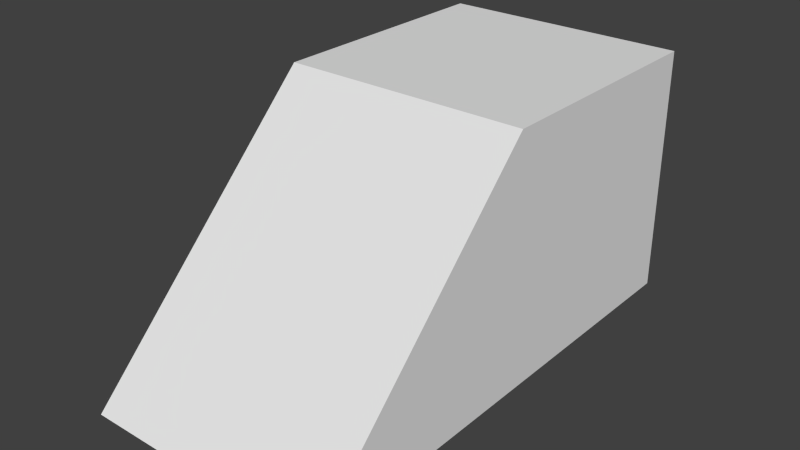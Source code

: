 # Source: test_ramp.blend  (saved by Blender 2.75.0; exported with 4.5.12 LTS)
import bpy
from mathutils import Matrix  # noqa: F401  (used for matrix-valued properties, if any)

bpy.ops.wm.read_factory_settings(use_empty=True)
scene = bpy.context.scene
scene.name = 'Scene'

# ---- collections
col_collection_1 = bpy.data.collections.new('Collection 1'); scene.collection.children.link(col_collection_1)

# ---- materials (node trees are filled in below, after node groups)
mat_material = bpy.data.materials.new('Material')
mat_material.alpha_threshold = 0.0
mat_material.use_transparent_shadow = False
mat_material.roughness = 0.5
mat_material.line_color = (0.0, 0.0, 0.0, 1.0)

# ---- material node trees

# ---- world
world_world = bpy.data.worlds.new('World'); scene.world = world_world
world_world.color = (0.05088, 0.05088, 0.05088)
world_world.use_sun_shadow = False
world_world.sun_shadow_jitter_overblur = 0.0
world_world.cycles.sampling_method = 'MANUAL'
world_world.cycles.sample_map_resolution = 256

# ---- meshes
me_cube = bpy.data.meshes.new('Cube')
me_cube.from_pydata([(1.0, 1.0, 2.235e-08), (1.0, -3.0, 2.235e-08), (-1.0, -3.0, 2.235e-08), (-1.0, 1.0, 2.235e-08), (1.0, 1.0, 2.0), (1.0, -1.0, 2.0), (-1.0, -1.0, 2.0), (-1.0, 1.0, 2.0)], [], [(0, 1, 2, 3), (4, 7, 6, 5), (0, 4, 5, 1), (1, 5, 6, 2), (2, 6, 7, 3), (4, 0, 3, 7)])
me_cube.materials.append(mat_material)
me_cube.use_remesh_preserve_volume = False
me_cube.use_remesh_preserve_attributes = False
me_cube.use_mirror_vertex_groups = False
me_cube.update()

# ---- objects
ob_cube = bpy.data.objects.new('Cube', me_cube)

# ---- transforms, parenting, visibility, modifiers, constraints
ob_cube.location = (0.0, 0.0, 0.0)
ob_cube.lock_rotations_4d = False
ob_cube.empty_display_type = 'ARROWS'
ob_cube.lineart.crease_threshold = 0.0

# ---- collection membership
col_collection_1.objects.link(ob_cube)

# ---- scene / render settings (as saved in the file)
scene.frame_start = 1; scene.frame_end = 250; scene.frame_set(1)
scene.render.engine = 'BLENDER_EEVEE_NEXT'
scene.render.resolution_percentage = 50
scene.render.dither_intensity = 0.0
scene.cycles.use_denoising = False
scene.cycles.samples = 10
scene.cycles.sampling_pattern = 'TABULATED_SOBOL'
scene.cycles.light_sampling_threshold = 0.0
scene.cycles.use_adaptive_sampling = False
scene.cycles.use_light_tree = False
scene.cycles.blur_glossy = 0.0
scene.cycles.pixel_filter_type = 'GAUSSIAN'
scene.cycles.sample_clamp_indirect = 0.0
scene.view_settings.view_transform = 'Standard'
bpy.context.view_layer.update()

# ---- added for rendering (the .blend has no active camera and no usable light): camera, sun
cam_auto = bpy.data.cameras.new('AutoCamera')
cam_auto.lens = 50.0
cam_auto.sensor_width = 36.0
cam_auto.clip_end = 1000.0
ob_auto_camera = bpy.data.objects.new('AutoCamera', cam_auto)
scene.collection.objects.link(ob_auto_camera)
ob_auto_camera.location = (4.53266, -6.43919, 4.62613)
ob_auto_camera.rotation_euler = (1.09748, -7.21219e-08, 0.694738)
scene.camera = ob_auto_camera
light_auto_sun = bpy.data.lights.new('AutoSun', 'SUN')
light_auto_sun.energy = 3.0
light_auto_sun.angle = 0.0523599
ob_auto_sun = bpy.data.objects.new('AutoSun', light_auto_sun)
scene.collection.objects.link(ob_auto_sun)
ob_auto_sun.rotation_euler = (0.872665, 0.174533, 0.523599)
bpy.context.view_layer.update()
